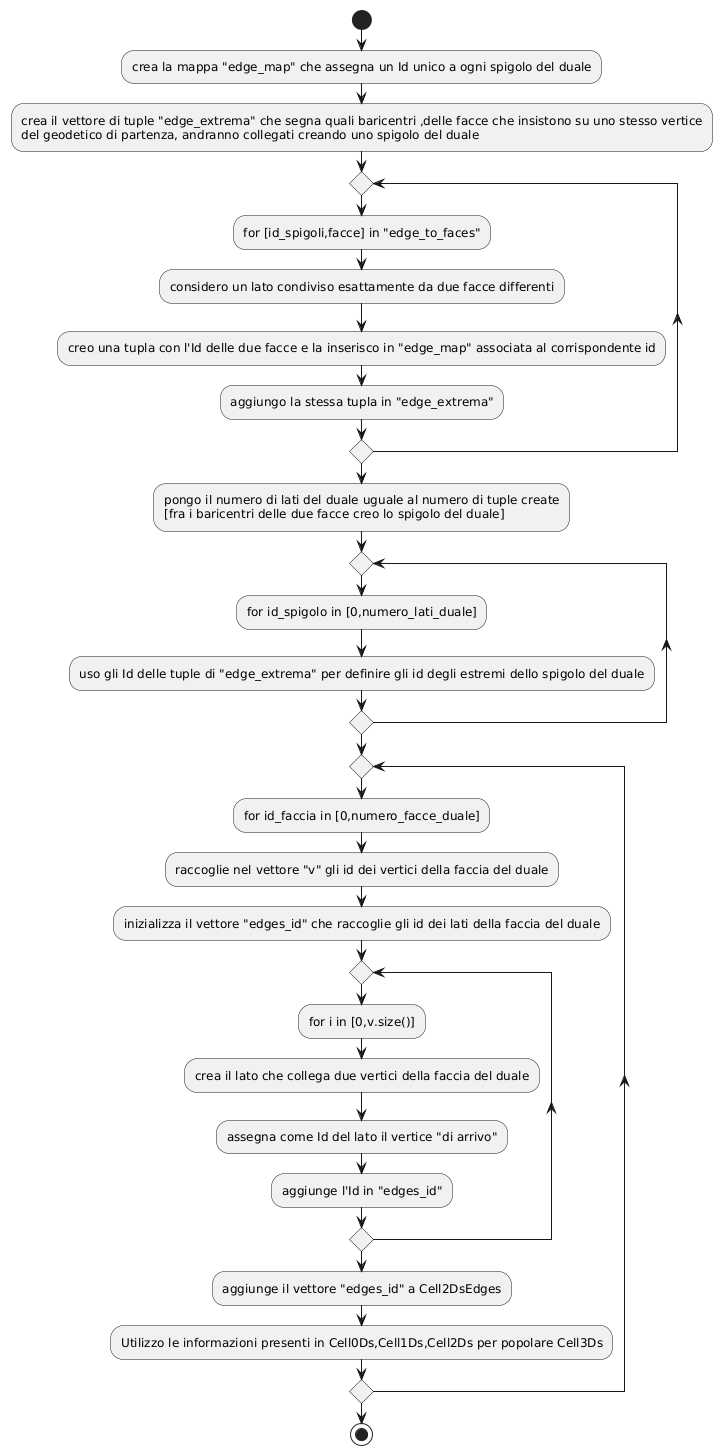

The diagram above was rendered by PlantUML. Its source (embedded in the PNG):
@startuml
start
:crea la mappa "edge_map" che assegna un Id unico a ogni spigolo del duale;
:crea il vettore di tuple "edge_extrema" che segna quali baricentri ,delle facce che insistono su uno stesso vertice 
del geodetico di partenza, andranno collegati creando uno spigolo del duale;
repeat
:for [id_spigoli,facce] in "edge_to_faces";
:considero un lato condiviso esattamente da due facce differenti;
:creo una tupla con l'Id delle due facce e la inserisco in "edge_map" associata al corrispondente id;
:aggiungo la stessa tupla in "edge_extrema";
repeat while()
:pongo il numero di lati del duale uguale al numero di tuple create
[fra i baricentri delle due facce creo lo spigolo del duale];
repeat
:for id_spigolo in [0,numero_lati_duale];
:uso gli Id delle tuple di "edge_extrema" per definire gli id degli estremi dello spigolo del duale;
repeat while()
repeat
:for id_faccia in [0,numero_facce_duale];
:raccoglie nel vettore "v" gli id dei vertici della faccia del duale;
:inizializza il vettore "edges_id" che raccoglie gli id dei lati della faccia del duale;
repeat
:for i in [0,v.size()];
:crea il lato che collega due vertici della faccia del duale;
:assegna come Id del lato il vertice "di arrivo";
:aggiunge l'Id in "edges_id";
repeat while()
:aggiunge il vettore "edges_id" a Cell2DsEdges;
:Utilizzo le informazioni presenti in Cell0Ds,Cell1Ds,Cell2Ds per popolare Cell3Ds;    
repeat while()

stop
@enduml